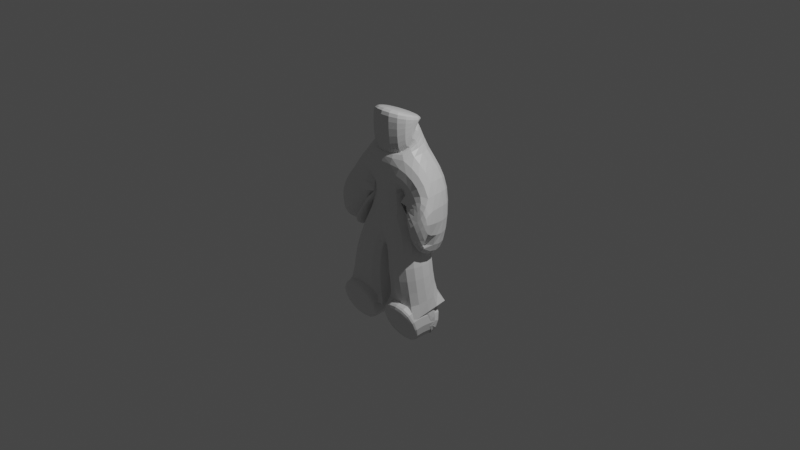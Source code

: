 # Source: base_cartoon.blend  (saved by Blender 2.80.75; exported with 4.5.12 LTS)
import bpy
from mathutils import Matrix  # noqa: F401  (used for matrix-valued properties, if any)

bpy.ops.wm.read_factory_settings(use_empty=True)
scene = bpy.context.scene
scene.name = 'Scene'

# ---- collections
col_collection = bpy.data.collections.new('Collection'); scene.collection.children.link(col_collection)

# ---- materials (node trees are filled in below, after node groups)
mat_material = bpy.data.materials.new('Material')
mat_material.alpha_threshold = 0.0
mat_material.use_transparent_shadow = False
mat_material.line_color = (0.0, 0.0, 0.0, 1.0)

# ---- material node trees
mat_material.use_nodes = True; mat_material.node_tree.nodes.clear()
_N = mat_material.node_tree.nodes; _L = mat_material.node_tree.links
n0 = _N.new('ShaderNodeOutputMaterial'); n0.name = 'Material Output'; n0.location = (300, 300)
n1 = _N.new('ShaderNodeBsdfPrincipled'); n1.name = 'Principled BSDF'; n1.location = (10, 300)
n1.distribution = 'GGX'
n1.subsurface_method = 'BURLEY'
n1.inputs[2].default_value = 0.4
n1.inputs[3].default_value = 1.45
n1.inputs[27].default_value = (0.0, 0.0, 0.0, 1.0)
n1.inputs[28].default_value = 1.0
_L.new(n1.outputs[0], n0.inputs[0])
n0.is_active_output = True

# ---- world
world_world = bpy.data.worlds.new('World'); scene.world = world_world
world_world.use_nodes = True; world_world.node_tree.nodes.clear()
_N = world_world.node_tree.nodes; _L = world_world.node_tree.links
n0 = _N.new('ShaderNodeOutputWorld'); n0.name = 'World Output'; n0.location = (300, 300)
n1 = _N.new('ShaderNodeBackground'); n1.name = 'Background'; n1.location = (10, 300)
n1.inputs[0].default_value = (0.05088, 0.05088, 0.05088, 1.0)
_L.new(n1.outputs[0], n0.inputs[0])
n0.is_active_output = True
world_world.color = (0.05088, 0.05088, 0.05088)
world_world.use_sun_shadow = False
world_world.sun_shadow_jitter_overblur = 0.0

# ---- cameras
cam_camera = bpy.data.cameras.new('Camera')
cam_camera.clip_end = 100.0
cam_camera.ortho_scale = 7.314

# ---- lights
light_light = bpy.data.lights.new('Light', 'POINT')
light_light.transmission_factor = 0.0
light_light.energy = 1000.0
light_light.shadow_soft_size = 0.1
light_light.shadow_maximum_resolution = 0.006
light_light.use_absolute_resolution = True

# ---- meshes
me_cube = bpy.data.meshes.new('Cube')
me_cube.from_pydata([(0.0, 0.0, 0.0), (0.0, 0.0, 0.6696), (0.0, 0.0, 0.7992), (0.1934, 0.0, 0.6696), (0.3517, 0.06374, 0.4388), (0.4044, -0.01221, 0.08754), (0.1253, 1.477e-09, -0.01099), (0.2462, -0.09012, -0.3868), (0.3101, -0.004822, -0.9507), (0.4106, -0.0386, -0.02679), (0.3323, -0.1182, 0.03743), (0.4065, -0.08868, 0.07507), (0.3399, -0.04643, -0.04573), (0.3069, 0.0694, -0.9507), (0.3101, -0.1411, -0.9507), (0.3101, -0.07294, -0.9507), (0.3101, -0.2554, -0.9602), (0.3, -0.01171, -0.8672), (0.3101, -0.3043, -0.9807), (6.691e-05, -3e-06, 0.9555), (0.0002409, -0.06653, 0.9331), (0.0002409, -0.03302, 1.128), (0.0002409, -0.004118, 1.196)], [(0, 1), (1, 2), (1, 3), (3, 4), (4, 5), (6, 0), (7, 6), (17, 7), (5, 9), (11, 10), (5, 11), (9, 12), (13, 8), (15, 14), (8, 15), (14, 16), (8, 17), (16, 18), (2, 19), (19, 20), (20, 21), (21, 22)], [])
_uv = me_cube.uv_layers.new(name='UVMap')
_uv.uv.foreach_set('vector', [])
me_cube.materials.append(mat_material)
me_cube.use_remesh_preserve_volume = False
me_cube.use_remesh_preserve_attributes = False
me_cube.use_mirror_vertex_groups = False
me_cube.update()

# ---- objects
ob_cube = bpy.data.objects.new('Cube', me_cube)
ob_light = bpy.data.objects.new('Light', light_light)
ob_camera = bpy.data.objects.new('Camera', cam_camera)

# ---- transforms, parenting, visibility, modifiers, constraints
ob_cube.location = (0.0, 0.0, 0.0)
ob_cube.lock_rotations_4d = False
ob_cube.empty_display_type = 'ARROWS'
ob_cube.lineart.crease_threshold = 0.0
_m = ob_cube.modifiers.new('Mirror', 'MIRROR')
_m = ob_cube.modifiers.new('Skin', 'SKIN')
_m = ob_cube.modifiers.new('Subdivision', 'SUBSURF')
_m.uv_smooth = 'PRESERVE_CORNERS'
_m.show_only_control_edges = False
ob_light.location = (4.076, 1.005, 5.904)
ob_light.rotation_euler = (0.6503, 0.05522, 1.866)
ob_light.lock_rotations_4d = False
ob_light.empty_display_type = 'ARROWS'
ob_light.color = (0.0, 0.0, 0.0, 0.0)
ob_light.lineart.crease_threshold = 0.0
ob_camera.location = (7.359, -6.926, 4.958)
ob_camera.rotation_euler = (1.109, 0.0, 0.8149)
ob_camera.lock_rotations_4d = False
ob_camera.empty_display_type = 'ARROWS'
ob_camera.color = (0.0, 0.0, 0.0, 0.0)
ob_camera.display_type = 'WIRE'
ob_camera.lineart.crease_threshold = 0.0

# ---- collection membership
col_collection.objects.link(ob_cube)
col_collection.objects.link(ob_light)
col_collection.objects.link(ob_camera)

# ---- scene / render settings (as saved in the file)
scene.camera = ob_camera
scene.frame_start = 1; scene.frame_end = 250; scene.frame_set(1)
scene.render.engine = 'BLENDER_EEVEE_NEXT'
scene.cycles.use_denoising = False
scene.cycles.samples = 128
scene.cycles.sampling_pattern = 'TABULATED_SOBOL'
scene.cycles.use_adaptive_sampling = False
scene.cycles.use_light_tree = False
scene.view_settings.view_transform = 'Filmic'
bpy.context.view_layer.update()
